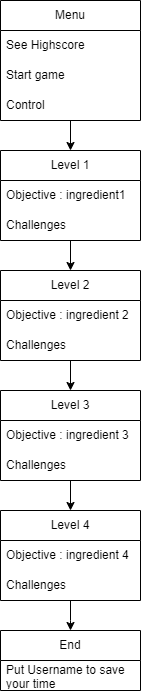

The diagram above was exported from draw.io. Its source (the exported page's mxGraphModel, read from the mxfile embedded in the PNG):
<mxGraphModel dx="2026" dy="1171" grid="1" gridSize="10" guides="1" tooltips="1" connect="1" arrows="1" fold="1" page="1" pageScale="1" pageWidth="850" pageHeight="1400" background="#ffffff" math="0" shadow="0">
  <root>
    <mxCell id="0" />
    <mxCell id="1" parent="0" />
    <mxCell id="ymf3E-WtJ329LdV_8plE-25" value="" style="edgeStyle=orthogonalEdgeStyle;rounded=0;orthogonalLoop=1;jettySize=auto;html=1;entryX=0.5;entryY=0;entryDx=0;entryDy=0;" parent="1" source="ymf3E-WtJ329LdV_8plE-2" target="ymf3E-WtJ329LdV_8plE-7" edge="1">
      <mxGeometry relative="1" as="geometry" />
    </mxCell>
    <mxCell id="ymf3E-WtJ329LdV_8plE-2" value="Menu" style="swimlane;fontStyle=0;childLayout=stackLayout;horizontal=1;startSize=30;horizontalStack=0;resizeParent=1;resizeParentMax=0;resizeLast=0;collapsible=1;marginBottom=0;whiteSpace=wrap;html=1;" parent="1" vertex="1">
      <mxGeometry x="563" y="20" width="140" height="120" as="geometry" />
    </mxCell>
    <mxCell id="ymf3E-WtJ329LdV_8plE-3" value="See Highscore" style="text;strokeColor=none;fillColor=none;align=left;verticalAlign=middle;spacingLeft=4;spacingRight=4;overflow=hidden;points=[[0,0.5],[1,0.5]];portConstraint=eastwest;rotatable=0;whiteSpace=wrap;html=1;" parent="ymf3E-WtJ329LdV_8plE-2" vertex="1">
      <mxGeometry y="30" width="140" height="30" as="geometry" />
    </mxCell>
    <mxCell id="ymf3E-WtJ329LdV_8plE-4" value="Start game" style="text;strokeColor=none;fillColor=none;align=left;verticalAlign=middle;spacingLeft=4;spacingRight=4;overflow=hidden;points=[[0,0.5],[1,0.5]];portConstraint=eastwest;rotatable=0;whiteSpace=wrap;html=1;" parent="ymf3E-WtJ329LdV_8plE-2" vertex="1">
      <mxGeometry y="60" width="140" height="30" as="geometry" />
    </mxCell>
    <mxCell id="LPFBxvEWTltzJ9FLXmDk-1" value="Control" style="text;strokeColor=none;fillColor=none;align=left;verticalAlign=middle;spacingLeft=4;spacingRight=4;overflow=hidden;points=[[0,0.5],[1,0.5]];portConstraint=eastwest;rotatable=0;whiteSpace=wrap;html=1;" vertex="1" parent="ymf3E-WtJ329LdV_8plE-2">
      <mxGeometry y="90" width="140" height="30" as="geometry" />
    </mxCell>
    <mxCell id="ymf3E-WtJ329LdV_8plE-26" value="" style="edgeStyle=orthogonalEdgeStyle;rounded=0;orthogonalLoop=1;jettySize=auto;html=1;entryX=0.5;entryY=0;entryDx=0;entryDy=0;" parent="1" source="ymf3E-WtJ329LdV_8plE-7" target="ymf3E-WtJ329LdV_8plE-10" edge="1">
      <mxGeometry relative="1" as="geometry" />
    </mxCell>
    <mxCell id="ymf3E-WtJ329LdV_8plE-7" value="Level 1" style="swimlane;fontStyle=0;childLayout=stackLayout;horizontal=1;startSize=30;horizontalStack=0;resizeParent=1;resizeParentMax=0;resizeLast=0;collapsible=1;marginBottom=0;whiteSpace=wrap;html=1;" parent="1" vertex="1">
      <mxGeometry x="563" y="170" width="140" height="90" as="geometry" />
    </mxCell>
    <mxCell id="ymf3E-WtJ329LdV_8plE-8" value="Objective : ingredient1&amp;nbsp;" style="text;strokeColor=none;fillColor=none;align=left;verticalAlign=middle;spacingLeft=4;spacingRight=4;overflow=hidden;points=[[0,0.5],[1,0.5]];portConstraint=eastwest;rotatable=0;whiteSpace=wrap;html=1;" parent="ymf3E-WtJ329LdV_8plE-7" vertex="1">
      <mxGeometry y="30" width="140" height="30" as="geometry" />
    </mxCell>
    <mxCell id="ymf3E-WtJ329LdV_8plE-9" value="Challenges" style="text;strokeColor=none;fillColor=none;align=left;verticalAlign=middle;spacingLeft=4;spacingRight=4;overflow=hidden;points=[[0,0.5],[1,0.5]];portConstraint=eastwest;rotatable=0;whiteSpace=wrap;html=1;" parent="ymf3E-WtJ329LdV_8plE-7" vertex="1">
      <mxGeometry y="60" width="140" height="30" as="geometry" />
    </mxCell>
    <mxCell id="ymf3E-WtJ329LdV_8plE-27" value="" style="edgeStyle=orthogonalEdgeStyle;rounded=0;orthogonalLoop=1;jettySize=auto;html=1;entryX=0.5;entryY=0;entryDx=0;entryDy=0;" parent="1" source="ymf3E-WtJ329LdV_8plE-10" target="ymf3E-WtJ329LdV_8plE-13" edge="1">
      <mxGeometry relative="1" as="geometry" />
    </mxCell>
    <mxCell id="ymf3E-WtJ329LdV_8plE-10" value="Level 2" style="swimlane;fontStyle=0;childLayout=stackLayout;horizontal=1;startSize=30;horizontalStack=0;resizeParent=1;resizeParentMax=0;resizeLast=0;collapsible=1;marginBottom=0;whiteSpace=wrap;html=1;" parent="1" vertex="1">
      <mxGeometry x="563" y="290" width="140" height="90" as="geometry" />
    </mxCell>
    <mxCell id="ymf3E-WtJ329LdV_8plE-11" value="Objective&amp;nbsp;: ingredient 2" style="text;strokeColor=none;fillColor=none;align=left;verticalAlign=middle;spacingLeft=4;spacingRight=4;overflow=hidden;points=[[0,0.5],[1,0.5]];portConstraint=eastwest;rotatable=0;whiteSpace=wrap;html=1;" parent="ymf3E-WtJ329LdV_8plE-10" vertex="1">
      <mxGeometry y="30" width="140" height="30" as="geometry" />
    </mxCell>
    <mxCell id="ymf3E-WtJ329LdV_8plE-12" value="Challenges" style="text;strokeColor=none;fillColor=none;align=left;verticalAlign=middle;spacingLeft=4;spacingRight=4;overflow=hidden;points=[[0,0.5],[1,0.5]];portConstraint=eastwest;rotatable=0;whiteSpace=wrap;html=1;" parent="ymf3E-WtJ329LdV_8plE-10" vertex="1">
      <mxGeometry y="60" width="140" height="30" as="geometry" />
    </mxCell>
    <mxCell id="ymf3E-WtJ329LdV_8plE-28" value="" style="edgeStyle=orthogonalEdgeStyle;rounded=0;orthogonalLoop=1;jettySize=auto;html=1;entryX=0.5;entryY=0;entryDx=0;entryDy=0;" parent="1" source="ymf3E-WtJ329LdV_8plE-13" target="ymf3E-WtJ329LdV_8plE-16" edge="1">
      <mxGeometry relative="1" as="geometry" />
    </mxCell>
    <mxCell id="ymf3E-WtJ329LdV_8plE-13" value="Level 3" style="swimlane;fontStyle=0;childLayout=stackLayout;horizontal=1;startSize=30;horizontalStack=0;resizeParent=1;resizeParentMax=0;resizeLast=0;collapsible=1;marginBottom=0;whiteSpace=wrap;html=1;" parent="1" vertex="1">
      <mxGeometry x="563" y="410" width="140" height="90" as="geometry" />
    </mxCell>
    <mxCell id="ymf3E-WtJ329LdV_8plE-14" value="Objective&amp;nbsp;: ingredient 3" style="text;strokeColor=none;fillColor=none;align=left;verticalAlign=middle;spacingLeft=4;spacingRight=4;overflow=hidden;points=[[0,0.5],[1,0.5]];portConstraint=eastwest;rotatable=0;whiteSpace=wrap;html=1;" parent="ymf3E-WtJ329LdV_8plE-13" vertex="1">
      <mxGeometry y="30" width="140" height="30" as="geometry" />
    </mxCell>
    <mxCell id="ymf3E-WtJ329LdV_8plE-15" value="Challenges" style="text;strokeColor=none;fillColor=none;align=left;verticalAlign=middle;spacingLeft=4;spacingRight=4;overflow=hidden;points=[[0,0.5],[1,0.5]];portConstraint=eastwest;rotatable=0;whiteSpace=wrap;html=1;" parent="ymf3E-WtJ329LdV_8plE-13" vertex="1">
      <mxGeometry y="60" width="140" height="30" as="geometry" />
    </mxCell>
    <mxCell id="ymf3E-WtJ329LdV_8plE-29" value="" style="edgeStyle=orthogonalEdgeStyle;rounded=0;orthogonalLoop=1;jettySize=auto;html=1;entryX=0.5;entryY=0;entryDx=0;entryDy=0;" parent="1" source="ymf3E-WtJ329LdV_8plE-16" edge="1">
      <mxGeometry relative="1" as="geometry">
        <mxPoint x="633" y="650" as="targetPoint" />
      </mxGeometry>
    </mxCell>
    <mxCell id="ymf3E-WtJ329LdV_8plE-16" value="Level 4" style="swimlane;fontStyle=0;childLayout=stackLayout;horizontal=1;startSize=30;horizontalStack=0;resizeParent=1;resizeParentMax=0;resizeLast=0;collapsible=1;marginBottom=0;whiteSpace=wrap;html=1;" parent="1" vertex="1">
      <mxGeometry x="563" y="530" width="140" height="90" as="geometry" />
    </mxCell>
    <mxCell id="ymf3E-WtJ329LdV_8plE-17" value="Objective&amp;nbsp;: ingredient 4" style="text;strokeColor=none;fillColor=none;align=left;verticalAlign=middle;spacingLeft=4;spacingRight=4;overflow=hidden;points=[[0,0.5],[1,0.5]];portConstraint=eastwest;rotatable=0;whiteSpace=wrap;html=1;" parent="ymf3E-WtJ329LdV_8plE-16" vertex="1">
      <mxGeometry y="30" width="140" height="30" as="geometry" />
    </mxCell>
    <mxCell id="ymf3E-WtJ329LdV_8plE-18" value="Challenges" style="text;strokeColor=none;fillColor=none;align=left;verticalAlign=middle;spacingLeft=4;spacingRight=4;overflow=hidden;points=[[0,0.5],[1,0.5]];portConstraint=eastwest;rotatable=0;whiteSpace=wrap;html=1;" parent="ymf3E-WtJ329LdV_8plE-16" vertex="1">
      <mxGeometry y="60" width="140" height="30" as="geometry" />
    </mxCell>
    <mxCell id="ymf3E-WtJ329LdV_8plE-22" value="End" style="swimlane;fontStyle=0;childLayout=stackLayout;horizontal=1;startSize=30;horizontalStack=0;resizeParent=1;resizeParentMax=0;resizeLast=0;collapsible=1;marginBottom=0;whiteSpace=wrap;html=1;" parent="1" vertex="1">
      <mxGeometry x="563" y="650" width="140" height="60" as="geometry" />
    </mxCell>
    <mxCell id="ymf3E-WtJ329LdV_8plE-23" value="Put Username to save your time" style="text;strokeColor=none;fillColor=none;align=left;verticalAlign=middle;spacingLeft=4;spacingRight=4;overflow=hidden;points=[[0,0.5],[1,0.5]];portConstraint=eastwest;rotatable=0;whiteSpace=wrap;html=1;" parent="ymf3E-WtJ329LdV_8plE-22" vertex="1">
      <mxGeometry y="30" width="140" height="30" as="geometry" />
    </mxCell>
  </root>
</mxGraphModel>